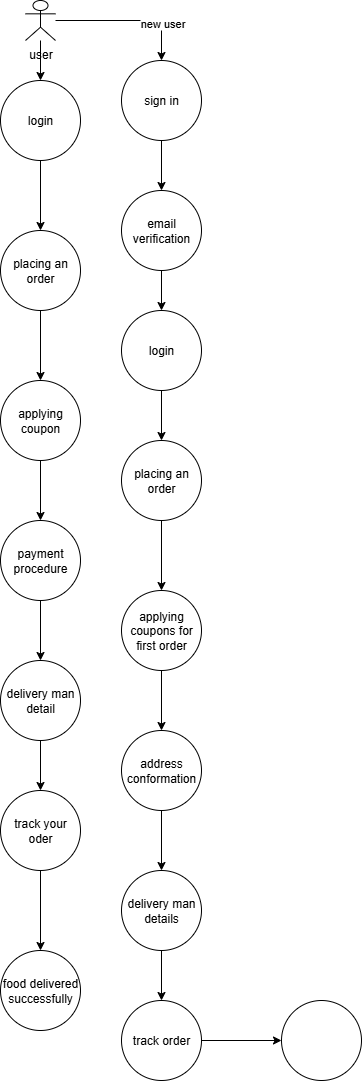

The diagram above was exported from draw.io. Its source (the exported page's mxGraphModel, read from the mxfile embedded in the PNG):
<mxGraphModel dx="1042" dy="2900" grid="1" gridSize="10" guides="1" tooltips="1" connect="1" arrows="1" fold="1" page="1" pageScale="1" pageWidth="827" pageHeight="1169" math="0" shadow="0">
  <root>
    <mxCell id="0" />
    <mxCell id="1" parent="0" />
    <mxCell id="pnwB3Nic58cdZVB9GQ0z-16" style="edgeStyle=orthogonalEdgeStyle;rounded=0;orthogonalLoop=1;jettySize=auto;html=1;" edge="1" parent="1" source="pnwB3Nic58cdZVB9GQ0z-12">
      <mxGeometry relative="1" as="geometry">
        <mxPoint x="399" y="-2240" as="targetPoint" />
      </mxGeometry>
    </mxCell>
    <mxCell id="pnwB3Nic58cdZVB9GQ0z-17" style="edgeStyle=orthogonalEdgeStyle;rounded=0;orthogonalLoop=1;jettySize=auto;html=1;" edge="1" parent="1" source="pnwB3Nic58cdZVB9GQ0z-12">
      <mxGeometry relative="1" as="geometry">
        <mxPoint x="520" y="-2260" as="targetPoint" />
      </mxGeometry>
    </mxCell>
    <mxCell id="pnwB3Nic58cdZVB9GQ0z-18" value="new user" style="edgeLabel;html=1;align=center;verticalAlign=middle;resizable=0;points=[];" vertex="1" connectable="0" parent="pnwB3Nic58cdZVB9GQ0z-17">
      <mxGeometry x="0.4795" relative="1" as="geometry">
        <mxPoint as="offset" />
      </mxGeometry>
    </mxCell>
    <mxCell id="pnwB3Nic58cdZVB9GQ0z-12" value="user&lt;div&gt;&lt;br&gt;&lt;/div&gt;" style="shape=umlActor;verticalLabelPosition=bottom;verticalAlign=top;html=1;outlineConnect=0;" vertex="1" parent="1">
      <mxGeometry x="384" y="-2320" width="30" height="40" as="geometry" />
    </mxCell>
    <mxCell id="pnwB3Nic58cdZVB9GQ0z-25" style="edgeStyle=orthogonalEdgeStyle;rounded=0;orthogonalLoop=1;jettySize=auto;html=1;entryX=0.5;entryY=0;entryDx=0;entryDy=0;" edge="1" parent="1" source="pnwB3Nic58cdZVB9GQ0z-14" target="pnwB3Nic58cdZVB9GQ0z-24">
      <mxGeometry relative="1" as="geometry" />
    </mxCell>
    <mxCell id="pnwB3Nic58cdZVB9GQ0z-14" value="login" style="ellipse;whiteSpace=wrap;html=1;aspect=fixed;" vertex="1" parent="1">
      <mxGeometry x="359" y="-2240" width="80" height="80" as="geometry" />
    </mxCell>
    <mxCell id="pnwB3Nic58cdZVB9GQ0z-21" style="edgeStyle=orthogonalEdgeStyle;rounded=0;orthogonalLoop=1;jettySize=auto;html=1;entryX=0.5;entryY=0;entryDx=0;entryDy=0;" edge="1" parent="1" source="pnwB3Nic58cdZVB9GQ0z-19" target="pnwB3Nic58cdZVB9GQ0z-20">
      <mxGeometry relative="1" as="geometry" />
    </mxCell>
    <mxCell id="pnwB3Nic58cdZVB9GQ0z-19" value="sign in" style="ellipse;whiteSpace=wrap;html=1;aspect=fixed;" vertex="1" parent="1">
      <mxGeometry x="480" y="-2260" width="80" height="80" as="geometry" />
    </mxCell>
    <mxCell id="pnwB3Nic58cdZVB9GQ0z-23" style="edgeStyle=orthogonalEdgeStyle;rounded=0;orthogonalLoop=1;jettySize=auto;html=1;exitX=0.5;exitY=1;exitDx=0;exitDy=0;" edge="1" parent="1" source="pnwB3Nic58cdZVB9GQ0z-20">
      <mxGeometry relative="1" as="geometry">
        <mxPoint x="520" y="-2010" as="targetPoint" />
      </mxGeometry>
    </mxCell>
    <mxCell id="pnwB3Nic58cdZVB9GQ0z-20" value="email verification" style="ellipse;whiteSpace=wrap;html=1;aspect=fixed;" vertex="1" parent="1">
      <mxGeometry x="480" y="-2130" width="80" height="80" as="geometry" />
    </mxCell>
    <mxCell id="pnwB3Nic58cdZVB9GQ0z-27" style="edgeStyle=orthogonalEdgeStyle;rounded=0;orthogonalLoop=1;jettySize=auto;html=1;entryX=0.5;entryY=0;entryDx=0;entryDy=0;" edge="1" parent="1" source="pnwB3Nic58cdZVB9GQ0z-22" target="pnwB3Nic58cdZVB9GQ0z-26">
      <mxGeometry relative="1" as="geometry" />
    </mxCell>
    <mxCell id="pnwB3Nic58cdZVB9GQ0z-22" value="login" style="ellipse;whiteSpace=wrap;html=1;aspect=fixed;" vertex="1" parent="1">
      <mxGeometry x="480" y="-2010" width="80" height="80" as="geometry" />
    </mxCell>
    <mxCell id="pnwB3Nic58cdZVB9GQ0z-29" style="edgeStyle=orthogonalEdgeStyle;rounded=0;orthogonalLoop=1;jettySize=auto;html=1;" edge="1" parent="1" source="pnwB3Nic58cdZVB9GQ0z-24" target="pnwB3Nic58cdZVB9GQ0z-28">
      <mxGeometry relative="1" as="geometry" />
    </mxCell>
    <mxCell id="pnwB3Nic58cdZVB9GQ0z-24" value="placing an order" style="ellipse;whiteSpace=wrap;html=1;aspect=fixed;" vertex="1" parent="1">
      <mxGeometry x="359" y="-2090" width="80" height="80" as="geometry" />
    </mxCell>
    <mxCell id="pnwB3Nic58cdZVB9GQ0z-32" style="edgeStyle=orthogonalEdgeStyle;rounded=0;orthogonalLoop=1;jettySize=auto;html=1;" edge="1" parent="1" source="pnwB3Nic58cdZVB9GQ0z-26" target="pnwB3Nic58cdZVB9GQ0z-33">
      <mxGeometry relative="1" as="geometry">
        <mxPoint x="520" y="-1750" as="targetPoint" />
      </mxGeometry>
    </mxCell>
    <mxCell id="pnwB3Nic58cdZVB9GQ0z-26" value="placing an order" style="ellipse;whiteSpace=wrap;html=1;aspect=fixed;" vertex="1" parent="1">
      <mxGeometry x="480" y="-1880" width="80" height="80" as="geometry" />
    </mxCell>
    <mxCell id="pnwB3Nic58cdZVB9GQ0z-31" style="edgeStyle=orthogonalEdgeStyle;rounded=0;orthogonalLoop=1;jettySize=auto;html=1;" edge="1" parent="1" source="pnwB3Nic58cdZVB9GQ0z-28" target="pnwB3Nic58cdZVB9GQ0z-30">
      <mxGeometry relative="1" as="geometry" />
    </mxCell>
    <mxCell id="pnwB3Nic58cdZVB9GQ0z-28" value="applying coupon" style="ellipse;whiteSpace=wrap;html=1;aspect=fixed;" vertex="1" parent="1">
      <mxGeometry x="359" y="-1940" width="80" height="80" as="geometry" />
    </mxCell>
    <mxCell id="pnwB3Nic58cdZVB9GQ0z-35" style="edgeStyle=orthogonalEdgeStyle;rounded=0;orthogonalLoop=1;jettySize=auto;html=1;entryX=0.5;entryY=0;entryDx=0;entryDy=0;" edge="1" parent="1" source="pnwB3Nic58cdZVB9GQ0z-30" target="pnwB3Nic58cdZVB9GQ0z-34">
      <mxGeometry relative="1" as="geometry" />
    </mxCell>
    <mxCell id="pnwB3Nic58cdZVB9GQ0z-30" value="payment procedure" style="ellipse;whiteSpace=wrap;html=1;aspect=fixed;" vertex="1" parent="1">
      <mxGeometry x="359" y="-1800" width="80" height="80" as="geometry" />
    </mxCell>
    <mxCell id="pnwB3Nic58cdZVB9GQ0z-44" style="edgeStyle=orthogonalEdgeStyle;rounded=0;orthogonalLoop=1;jettySize=auto;html=1;entryX=0.5;entryY=0;entryDx=0;entryDy=0;" edge="1" parent="1" source="pnwB3Nic58cdZVB9GQ0z-33" target="pnwB3Nic58cdZVB9GQ0z-43">
      <mxGeometry relative="1" as="geometry" />
    </mxCell>
    <mxCell id="pnwB3Nic58cdZVB9GQ0z-33" value="applying coupons for first order" style="ellipse;whiteSpace=wrap;html=1;aspect=fixed;" vertex="1" parent="1">
      <mxGeometry x="480" y="-1730" width="80" height="80" as="geometry" />
    </mxCell>
    <mxCell id="pnwB3Nic58cdZVB9GQ0z-40" style="edgeStyle=orthogonalEdgeStyle;rounded=0;orthogonalLoop=1;jettySize=auto;html=1;entryX=0.5;entryY=0;entryDx=0;entryDy=0;" edge="1" parent="1" source="pnwB3Nic58cdZVB9GQ0z-34" target="pnwB3Nic58cdZVB9GQ0z-36">
      <mxGeometry relative="1" as="geometry" />
    </mxCell>
    <mxCell id="pnwB3Nic58cdZVB9GQ0z-34" value="delivery man detail" style="ellipse;whiteSpace=wrap;html=1;aspect=fixed;" vertex="1" parent="1">
      <mxGeometry x="359" y="-1660" width="80" height="80" as="geometry" />
    </mxCell>
    <mxCell id="pnwB3Nic58cdZVB9GQ0z-42" style="edgeStyle=orthogonalEdgeStyle;rounded=0;orthogonalLoop=1;jettySize=auto;html=1;entryX=0.5;entryY=0;entryDx=0;entryDy=0;" edge="1" parent="1" source="pnwB3Nic58cdZVB9GQ0z-36" target="pnwB3Nic58cdZVB9GQ0z-41">
      <mxGeometry relative="1" as="geometry" />
    </mxCell>
    <mxCell id="pnwB3Nic58cdZVB9GQ0z-36" value="track your oder" style="ellipse;whiteSpace=wrap;html=1;aspect=fixed;" vertex="1" parent="1">
      <mxGeometry x="359" y="-1530" width="80" height="80" as="geometry" />
    </mxCell>
    <mxCell id="pnwB3Nic58cdZVB9GQ0z-41" value="food delivered successfully" style="ellipse;whiteSpace=wrap;html=1;aspect=fixed;" vertex="1" parent="1">
      <mxGeometry x="359" y="-1370" width="80" height="80" as="geometry" />
    </mxCell>
    <mxCell id="pnwB3Nic58cdZVB9GQ0z-46" style="edgeStyle=orthogonalEdgeStyle;rounded=0;orthogonalLoop=1;jettySize=auto;html=1;entryX=0.5;entryY=0;entryDx=0;entryDy=0;" edge="1" parent="1" source="pnwB3Nic58cdZVB9GQ0z-43" target="pnwB3Nic58cdZVB9GQ0z-45">
      <mxGeometry relative="1" as="geometry" />
    </mxCell>
    <mxCell id="pnwB3Nic58cdZVB9GQ0z-43" value="address conformation" style="ellipse;whiteSpace=wrap;html=1;aspect=fixed;" vertex="1" parent="1">
      <mxGeometry x="480" y="-1590" width="80" height="80" as="geometry" />
    </mxCell>
    <mxCell id="pnwB3Nic58cdZVB9GQ0z-49" style="edgeStyle=orthogonalEdgeStyle;rounded=0;orthogonalLoop=1;jettySize=auto;html=1;entryX=0.5;entryY=0;entryDx=0;entryDy=0;" edge="1" parent="1" source="pnwB3Nic58cdZVB9GQ0z-45" target="pnwB3Nic58cdZVB9GQ0z-48">
      <mxGeometry relative="1" as="geometry" />
    </mxCell>
    <mxCell id="pnwB3Nic58cdZVB9GQ0z-45" value="delivery man details" style="ellipse;whiteSpace=wrap;html=1;aspect=fixed;" vertex="1" parent="1">
      <mxGeometry x="480" y="-1450" width="80" height="80" as="geometry" />
    </mxCell>
    <mxCell id="pnwB3Nic58cdZVB9GQ0z-51" style="edgeStyle=orthogonalEdgeStyle;rounded=0;orthogonalLoop=1;jettySize=auto;html=1;entryX=0;entryY=0.5;entryDx=0;entryDy=0;" edge="1" parent="1" source="pnwB3Nic58cdZVB9GQ0z-48" target="pnwB3Nic58cdZVB9GQ0z-50">
      <mxGeometry relative="1" as="geometry" />
    </mxCell>
    <mxCell id="pnwB3Nic58cdZVB9GQ0z-48" value="track order" style="ellipse;whiteSpace=wrap;html=1;aspect=fixed;" vertex="1" parent="1">
      <mxGeometry x="480" y="-1320" width="80" height="80" as="geometry" />
    </mxCell>
    <mxCell id="pnwB3Nic58cdZVB9GQ0z-50" value="" style="ellipse;whiteSpace=wrap;html=1;aspect=fixed;" vertex="1" parent="1">
      <mxGeometry x="640" y="-1320" width="80" height="80" as="geometry" />
    </mxCell>
  </root>
</mxGraphModel>